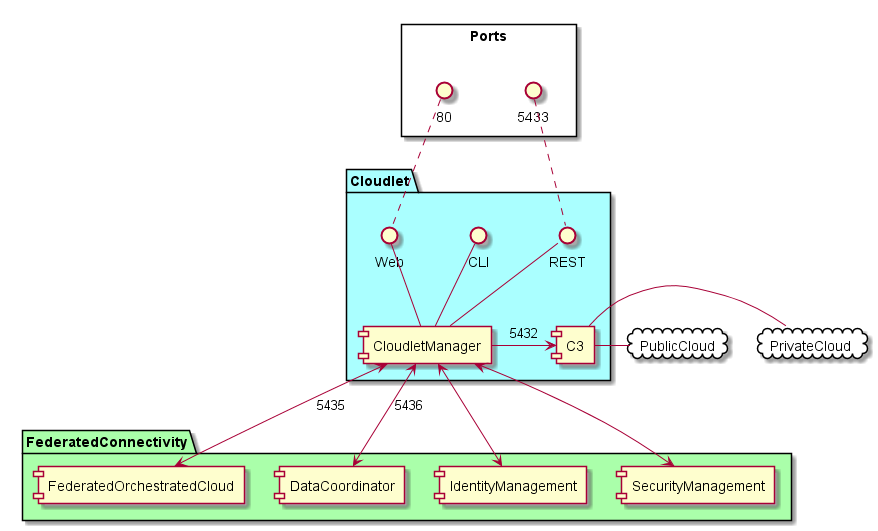

The diagram above was rendered by PlantUML. Its source (embedded in the PNG):
@startuml

package Cloudlet #aaffff {
    component C3
    component CloudletManager
    interface REST
    interface CLI
    interface Web
}

rectangle Ports {
  80 .. Web
  5433 .. REST
}
REST -- CloudletManager
CLI -- CloudletManager
Web -- CloudletManager
CloudletManager -> C3 : 5432

package FederatedConnectivity #aaffaa {
  component FederatedOrchestratedCloud
  component DataCoordinator
  component IdentityManagement
  component SecurityManagement
}

CloudletManager <--> FederatedOrchestratedCloud :5435
CloudletManager <--> DataCoordinator : 5436
CloudletManager <--> IdentityManagement
CloudletManager <--> SecurityManagement

cloud PublicCloud {
}

cloud PrivateCloud {
}

C3 - PublicCloud
C3 - PrivateCloud

@enduml